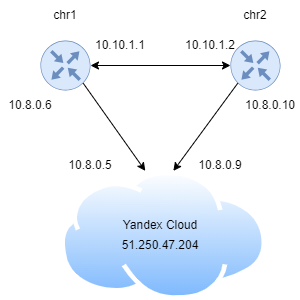

The diagram above was exported from draw.io. Its source (the exported page's mxGraphModel, read from the mxfile embedded in the PNG):
<mxGraphModel dx="1050" dy="534" grid="1" gridSize="10" guides="1" tooltips="1" connect="1" arrows="1" fold="1" page="1" pageScale="1" pageWidth="827" pageHeight="1169" math="0" shadow="0">
  <root>
    <mxCell id="0" />
    <mxCell id="1" parent="0" />
    <mxCell id="SIBwQCjkHIl4epOpn2M7-1" value="" style="sketch=0;points=[[0.5,0,0],[1,0.5,0],[0.5,1,0],[0,0.5,0],[0.145,0.145,0],[0.8555,0.145,0],[0.855,0.8555,0],[0.145,0.855,0]];verticalLabelPosition=bottom;html=1;verticalAlign=top;aspect=fixed;align=center;pointerEvents=1;shape=mxgraph.cisco19.rect;prIcon=router;fillColor=#dae8fc;strokeColor=#6c8ebf;" vertex="1" parent="1">
      <mxGeometry x="270" y="210" width="50" height="50" as="geometry" />
    </mxCell>
    <mxCell id="SIBwQCjkHIl4epOpn2M7-2" value="" style="sketch=0;points=[[0.5,0,0],[1,0.5,0],[0.5,1,0],[0,0.5,0],[0.145,0.145,0],[0.8555,0.145,0],[0.855,0.8555,0],[0.145,0.855,0]];verticalLabelPosition=bottom;html=1;verticalAlign=top;aspect=fixed;align=center;pointerEvents=1;shape=mxgraph.cisco19.rect;prIcon=router;fillColor=#dae8fc;strokeColor=#6c8ebf;" vertex="1" parent="1">
      <mxGeometry x="460" y="210" width="50" height="50" as="geometry" />
    </mxCell>
    <mxCell id="SIBwQCjkHIl4epOpn2M7-3" value="" style="image;aspect=fixed;perimeter=ellipsePerimeter;html=1;align=center;shadow=0;dashed=0;spacingTop=3;image=img/lib/active_directory/internet_cloud.svg;" vertex="1" parent="1">
      <mxGeometry x="290" y="340" width="206.35" height="130" as="geometry" />
    </mxCell>
    <mxCell id="SIBwQCjkHIl4epOpn2M7-4" value="chr1" style="text;html=1;strokeColor=none;fillColor=none;align=center;verticalAlign=middle;whiteSpace=wrap;rounded=0;" vertex="1" parent="1">
      <mxGeometry x="265" y="170" width="60" height="30" as="geometry" />
    </mxCell>
    <mxCell id="SIBwQCjkHIl4epOpn2M7-5" value="chr2" style="text;html=1;strokeColor=none;fillColor=none;align=center;verticalAlign=middle;whiteSpace=wrap;rounded=0;" vertex="1" parent="1">
      <mxGeometry x="455" y="170" width="60" height="30" as="geometry" />
    </mxCell>
    <mxCell id="SIBwQCjkHIl4epOpn2M7-6" value="" style="endArrow=classic;html=1;rounded=0;exitX=0.855;exitY=0.8555;exitDx=0;exitDy=0;exitPerimeter=0;entryX=0.411;entryY=0.003;entryDx=0;entryDy=0;entryPerimeter=0;" edge="1" parent="1" source="SIBwQCjkHIl4epOpn2M7-1" target="SIBwQCjkHIl4epOpn2M7-3">
      <mxGeometry width="50" height="50" relative="1" as="geometry">
        <mxPoint x="390" y="300" as="sourcePoint" />
        <mxPoint x="440" y="250" as="targetPoint" />
      </mxGeometry>
    </mxCell>
    <mxCell id="SIBwQCjkHIl4epOpn2M7-7" value="" style="endArrow=classic;html=1;rounded=0;exitX=0.145;exitY=0.855;exitDx=0;exitDy=0;exitPerimeter=0;entryX=0.547;entryY=0.003;entryDx=0;entryDy=0;entryPerimeter=0;" edge="1" parent="1" source="SIBwQCjkHIl4epOpn2M7-2" target="SIBwQCjkHIl4epOpn2M7-3">
      <mxGeometry width="50" height="50" relative="1" as="geometry">
        <mxPoint x="390" y="300" as="sourcePoint" />
        <mxPoint x="440" y="250" as="targetPoint" />
      </mxGeometry>
    </mxCell>
    <mxCell id="SIBwQCjkHIl4epOpn2M7-8" value="" style="endArrow=classic;startArrow=classic;html=1;rounded=0;exitX=1;exitY=0.5;exitDx=0;exitDy=0;exitPerimeter=0;entryX=0;entryY=0.5;entryDx=0;entryDy=0;entryPerimeter=0;" edge="1" parent="1" source="SIBwQCjkHIl4epOpn2M7-1" target="SIBwQCjkHIl4epOpn2M7-2">
      <mxGeometry width="50" height="50" relative="1" as="geometry">
        <mxPoint x="390" y="300" as="sourcePoint" />
        <mxPoint x="440" y="250" as="targetPoint" />
      </mxGeometry>
    </mxCell>
    <mxCell id="SIBwQCjkHIl4epOpn2M7-10" value="10.8.0.6" style="text;html=1;strokeColor=none;fillColor=none;align=center;verticalAlign=middle;whiteSpace=wrap;rounded=0;" vertex="1" parent="1">
      <mxGeometry x="230" y="260" width="60" height="30" as="geometry" />
    </mxCell>
    <mxCell id="SIBwQCjkHIl4epOpn2M7-11" value="10.8.0.10" style="text;html=1;strokeColor=none;fillColor=none;align=center;verticalAlign=middle;whiteSpace=wrap;rounded=0;" vertex="1" parent="1">
      <mxGeometry x="470" y="260" width="60" height="30" as="geometry" />
    </mxCell>
    <mxCell id="SIBwQCjkHIl4epOpn2M7-12" value="10.8.0.9" style="text;html=1;strokeColor=none;fillColor=none;align=center;verticalAlign=middle;whiteSpace=wrap;rounded=0;" vertex="1" parent="1">
      <mxGeometry x="420" y="320" width="60" height="30" as="geometry" />
    </mxCell>
    <mxCell id="SIBwQCjkHIl4epOpn2M7-13" value="10.8.0.5" style="text;html=1;strokeColor=none;fillColor=none;align=center;verticalAlign=middle;whiteSpace=wrap;rounded=0;" vertex="1" parent="1">
      <mxGeometry x="290" y="320" width="60" height="30" as="geometry" />
    </mxCell>
    <mxCell id="SIBwQCjkHIl4epOpn2M7-14" value="10.10.1.1" style="text;html=1;strokeColor=none;fillColor=none;align=center;verticalAlign=middle;whiteSpace=wrap;rounded=0;" vertex="1" parent="1">
      <mxGeometry x="320" y="200" width="60" height="30" as="geometry" />
    </mxCell>
    <mxCell id="SIBwQCjkHIl4epOpn2M7-15" value="10.10.1.2" style="text;html=1;strokeColor=none;fillColor=none;align=center;verticalAlign=middle;whiteSpace=wrap;rounded=0;" vertex="1" parent="1">
      <mxGeometry x="410" y="200" width="60" height="30" as="geometry" />
    </mxCell>
    <mxCell id="SIBwQCjkHIl4epOpn2M7-16" value="Yandex Cloud" style="text;html=1;strokeColor=none;fillColor=none;align=center;verticalAlign=middle;whiteSpace=wrap;rounded=0;" vertex="1" parent="1">
      <mxGeometry x="335" y="380" width="110" height="30" as="geometry" />
    </mxCell>
    <mxCell id="SIBwQCjkHIl4epOpn2M7-17" value="51.250.47.204" style="text;html=1;strokeColor=none;fillColor=none;align=center;verticalAlign=middle;whiteSpace=wrap;rounded=0;" vertex="1" parent="1">
      <mxGeometry x="340" y="400" width="100" height="30" as="geometry" />
    </mxCell>
  </root>
</mxGraphModel>